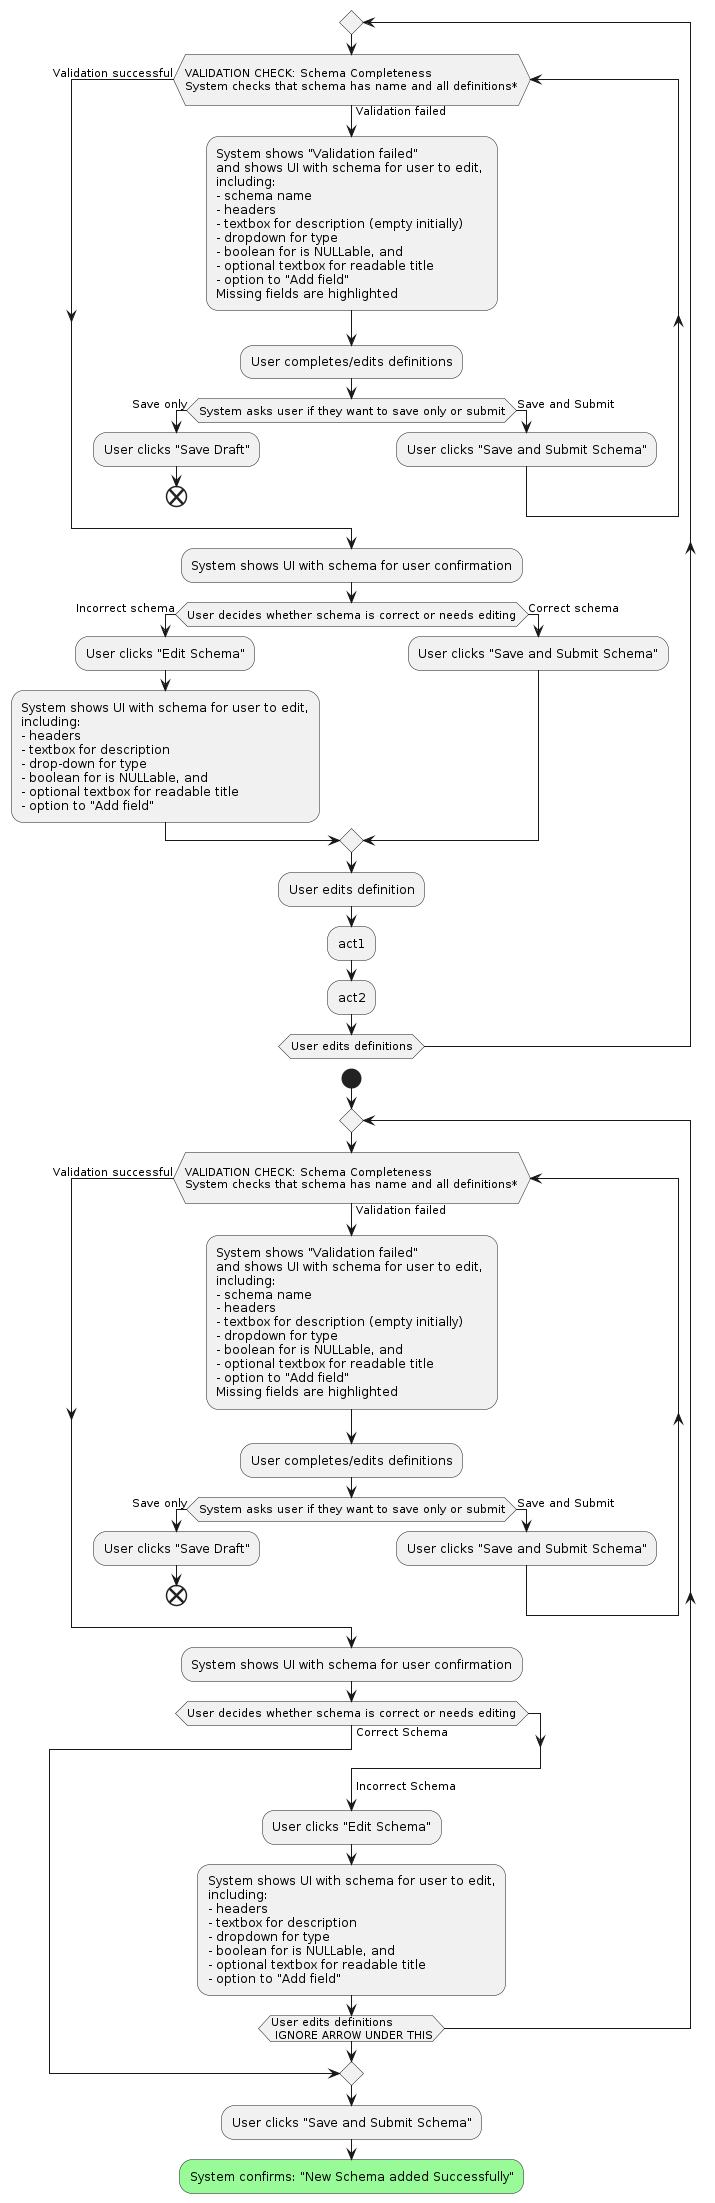

The diagram above was rendered by PlantUML. Its source (embedded in the PNG):
@startuml user-flow-tricky-part

repeat
    while (\nVALIDATION CHECK: Schema Completeness\nSystem checks that schema has name and all definitions*\n) is (Validation failed)
      :System shows "Validation failed"
      and shows UI with schema for user to edit, 
      including: 
      - schema name
      - headers
      - textbox for description (empty initially)
      - dropdown for type
      - boolean for is NULLable, and 
      - optional textbox for readable title
      - option to "Add field"
      Missing fields are highlighted;
      :User completes/edits definitions;
      if (System asks user if they want to save only or submit) then (Save only)
        :User clicks "Save Draft";
        end
      else (Save and Submit)
        :User clicks "Save and Submit Schema";
      endif
'V2: Endpoint with safe only
    end while (Validation successful)
'V2: With save only option: System shows UI with all available schemas, 
'if user wants to access schema that was saved earlier
    :System shows UI with schema for user confirmation;
    if (User decides whether schema is correct or needs editing) then (Incorrect schema)
      :User clicks "Edit Schema";
      :System shows UI with schema for user to edit, 
      including: 
      - headers
      - textbox for description
      - drop-down for type
      - boolean for is NULLable, and 
      - optional textbox for readable title
      - option to "Add field";
'Arrow from "User edits definitions" should go back up to VALIDATION CHECK
    else (Correct schema);
      :User clicks "Save and Submit Schema";
    endif
      :User edits definition;
      :act1;
      :act2; 
    repeat while (User edits definitions)
    kill

start
repeat
  while (\nVALIDATION CHECK: Schema Completeness\nSystem checks that schema has name and all definitions*\n) is (Validation failed)
    :System shows "Validation failed"
    and shows UI with schema for user to edit, 
    including: 
    - schema name
    - headers
    - textbox for description (empty initially)
    - dropdown for type
    - boolean for is NULLable, and 
    - optional textbox for readable title
    - option to "Add field"
    Missing fields are highlighted;
    :User completes/edits definitions;
    if (System asks user if they want to save only or submit) then (Save only)
      :User clicks "Save Draft";
      end
    else (Save and Submit)
      :User clicks "Save and Submit Schema";
    endif
  end while (Validation successful)
  :System shows UI with schema for user confirmation;
    if (User decides whether schema is correct or needs editing) then (Correct Schema)
      break
    endif
    ->Incorrect Schema;
    :User clicks "Edit Schema";
    :System shows UI with schema for user to edit, 
    including: 
    - headers
    - textbox for description
    - dropdown for type
    - boolean for is NULLable, and 
    - optional textbox for readable title
    - option to "Add field";
  repeat while (User edits definitions \n IGNORE ARROW UNDER THIS)
:User clicks "Save and Submit Schema";
#palegreen:System confirms: "New Schema added Successfully";


' start
' while (start) is (yes)
'   while (val check) is (no)
'     :3;
'     :4;
'   end while (yes)
'   :correct schemaaaaaa;
'   if (correct schema) then (no)
'     :user does something;
'   endif
' end while
' ->ignore this arrow;
' stop
' ->test;
' :hello;

@enduml